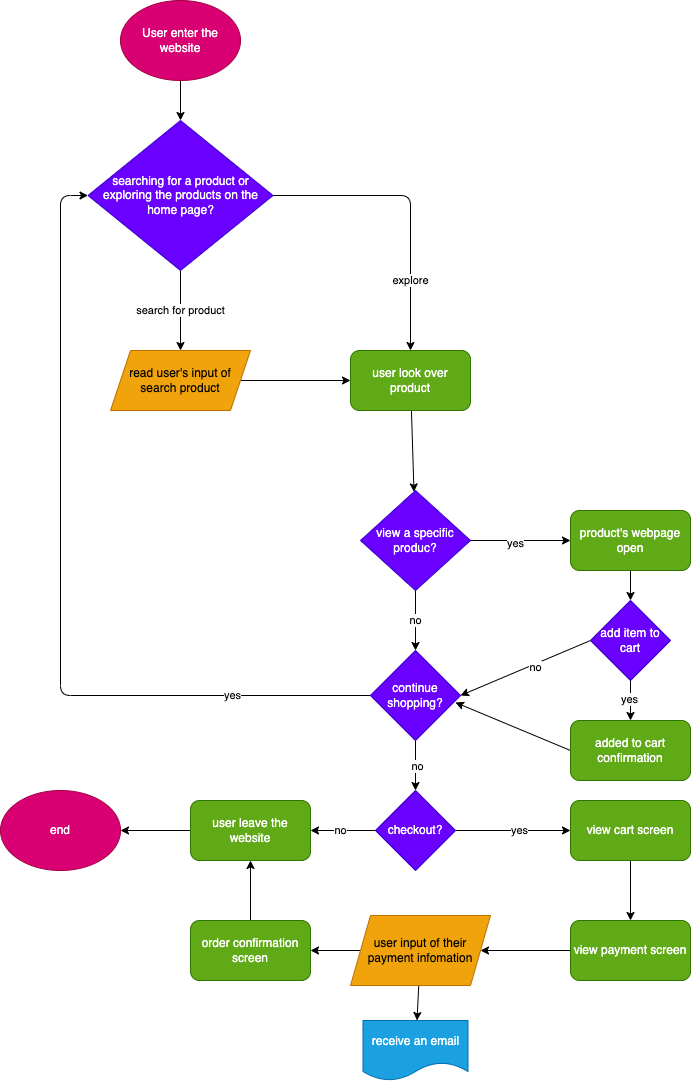

The diagram above was exported from draw.io. Its source (the exported page's mxGraphModel, read from the mxfile embedded in the PNG):
<mxGraphModel dx="166" dy="77" grid="1" gridSize="10" guides="1" tooltips="1" connect="1" arrows="1" fold="1" page="1" pageScale="1" pageWidth="850" pageHeight="1100" math="0" shadow="0">
  <root>
    <mxCell id="0" />
    <mxCell id="1" parent="0" />
    <mxCell id="8" value="" style="edgeStyle=none;html=1;fontColor=#000000;strokeColor=#000000;" parent="1" source="2" target="5" edge="1">
      <mxGeometry relative="1" as="geometry" />
    </mxCell>
    <mxCell id="2" value="User enter the website" style="ellipse;whiteSpace=wrap;html=1;fillColor=#d80073;strokeColor=#A50040;fontColor=#ffffff;" parent="1" vertex="1">
      <mxGeometry x="140" y="10" width="120" height="80" as="geometry" />
    </mxCell>
    <mxCell id="9" value="search for product" style="edgeStyle=none;html=1;fontColor=#000000;strokeColor=#000000;" parent="1" source="5" target="6" edge="1">
      <mxGeometry relative="1" as="geometry" />
    </mxCell>
    <mxCell id="10" style="edgeStyle=none;html=1;exitX=1;exitY=0.5;exitDx=0;exitDy=0;entryX=0.5;entryY=0;entryDx=0;entryDy=0;fontColor=#000000;strokeColor=#000000;" parent="1" source="5" target="7" edge="1">
      <mxGeometry relative="1" as="geometry">
        <Array as="points">
          <mxPoint x="430" y="205" />
        </Array>
      </mxGeometry>
    </mxCell>
    <mxCell id="11" value="explore" style="edgeLabel;html=1;align=center;verticalAlign=middle;resizable=0;points=[];fontColor=#000000;" parent="10" vertex="1" connectable="0">
      <mxGeometry x="0.222" relative="1" as="geometry">
        <mxPoint y="44" as="offset" />
      </mxGeometry>
    </mxCell>
    <mxCell id="5" value="searching for a product or exploring the products on the home page?" style="rhombus;whiteSpace=wrap;html=1;labelBackgroundColor=none;fontColor=#ffffff;fillColor=#6a00ff;strokeColor=#3700CC;" parent="1" vertex="1">
      <mxGeometry x="107.5" y="130" width="185" height="150" as="geometry" />
    </mxCell>
    <mxCell id="12" value="" style="edgeStyle=none;html=1;fontColor=#000000;strokeColor=#000000;" parent="1" source="6" target="7" edge="1">
      <mxGeometry relative="1" as="geometry" />
    </mxCell>
    <mxCell id="6" value="read user's input of search product" style="shape=parallelogram;perimeter=parallelogramPerimeter;whiteSpace=wrap;html=1;fixedSize=1;labelBackgroundColor=none;fontColor=#000000;fillColor=#f0a30a;strokeColor=#BD7000;" parent="1" vertex="1">
      <mxGeometry x="130" y="360" width="140" height="60" as="geometry" />
    </mxCell>
    <mxCell id="14" value="" style="edgeStyle=none;html=1;fontColor=#000000;strokeColor=#000000;" parent="1" source="7" target="13" edge="1">
      <mxGeometry relative="1" as="geometry" />
    </mxCell>
    <mxCell id="7" value="user look over product" style="rounded=1;whiteSpace=wrap;html=1;labelBackgroundColor=none;fontColor=#ffffff;fillColor=#60a917;strokeColor=#2D7600;" parent="1" vertex="1">
      <mxGeometry x="370" y="360" width="120" height="60" as="geometry" />
    </mxCell>
    <mxCell id="16" value="" style="edgeStyle=none;html=1;fontColor=#000000;strokeColor=#000000;" parent="1" source="13" target="15" edge="1">
      <mxGeometry relative="1" as="geometry" />
    </mxCell>
    <mxCell id="17" value="yes" style="edgeLabel;html=1;align=center;verticalAlign=middle;resizable=0;points=[];fontColor=#000000;" parent="16" vertex="1" connectable="0">
      <mxGeometry x="-0.1" y="-2" relative="1" as="geometry">
        <mxPoint y="1" as="offset" />
      </mxGeometry>
    </mxCell>
    <mxCell id="19" value="no" style="edgeStyle=none;html=1;fontColor=#000000;strokeColor=#000000;" parent="1" source="13" target="18" edge="1">
      <mxGeometry relative="1" as="geometry" />
    </mxCell>
    <mxCell id="13" value="view a specific produc?" style="rhombus;whiteSpace=wrap;html=1;labelBackgroundColor=none;fontColor=#ffffff;fillColor=#6a00ff;strokeColor=#3700CC;" parent="1" vertex="1">
      <mxGeometry x="380" y="500" width="110" height="100" as="geometry" />
    </mxCell>
    <mxCell id="21" value="" style="edgeStyle=none;html=1;fontColor=#000000;strokeColor=#000000;" parent="1" source="15" target="20" edge="1">
      <mxGeometry relative="1" as="geometry" />
    </mxCell>
    <mxCell id="15" value="product's webpage open" style="rounded=1;whiteSpace=wrap;html=1;labelBackgroundColor=none;fontColor=#ffffff;fillColor=#60a917;strokeColor=#2D7600;" parent="1" vertex="1">
      <mxGeometry x="590" y="520" width="120" height="60" as="geometry" />
    </mxCell>
    <mxCell id="28" style="edgeStyle=none;html=1;exitX=0;exitY=0.5;exitDx=0;exitDy=0;fontColor=#FFFFFF;entryX=0;entryY=0.5;entryDx=0;entryDy=0;strokeColor=#000000;" parent="1" source="18" target="5" edge="1">
      <mxGeometry relative="1" as="geometry">
        <mxPoint x="80" y="260" as="targetPoint" />
        <Array as="points">
          <mxPoint x="80" y="705" />
          <mxPoint x="80" y="205" />
        </Array>
      </mxGeometry>
    </mxCell>
    <mxCell id="29" value="yes" style="edgeLabel;html=1;align=center;verticalAlign=middle;resizable=0;points=[];fontColor=#000000;" parent="28" vertex="1" connectable="0">
      <mxGeometry x="-0.8659" y="1" relative="1" as="geometry">
        <mxPoint x="-82" y="-1" as="offset" />
      </mxGeometry>
    </mxCell>
    <mxCell id="31" value="" style="edgeStyle=none;html=1;fontColor=#000000;strokeColor=#000000;" parent="1" source="18" target="30" edge="1">
      <mxGeometry relative="1" as="geometry" />
    </mxCell>
    <mxCell id="33" value="no" style="edgeLabel;html=1;align=center;verticalAlign=middle;resizable=0;points=[];fontColor=#000000;" parent="31" vertex="1" connectable="0">
      <mxGeometry x="0.04" y="2" relative="1" as="geometry">
        <mxPoint as="offset" />
      </mxGeometry>
    </mxCell>
    <mxCell id="18" value="continue shopping?" style="rhombus;whiteSpace=wrap;html=1;labelBackgroundColor=none;fontColor=#ffffff;fillColor=#6a00ff;strokeColor=#3700CC;" parent="1" vertex="1">
      <mxGeometry x="390" y="660" width="90" height="90" as="geometry" />
    </mxCell>
    <mxCell id="23" value="" style="edgeStyle=none;html=1;fontColor=#000000;strokeColor=#000000;" parent="1" source="20" target="22" edge="1">
      <mxGeometry relative="1" as="geometry" />
    </mxCell>
    <mxCell id="24" value="yes" style="edgeLabel;html=1;align=center;verticalAlign=middle;resizable=0;points=[];fontColor=#000000;" parent="23" vertex="1" connectable="0">
      <mxGeometry x="-0.05" y="-1" relative="1" as="geometry">
        <mxPoint as="offset" />
      </mxGeometry>
    </mxCell>
    <mxCell id="25" style="edgeStyle=none;html=1;exitX=0;exitY=0.5;exitDx=0;exitDy=0;entryX=1;entryY=0.5;entryDx=0;entryDy=0;fontColor=#000000;strokeColor=#000000;" parent="1" source="20" target="18" edge="1">
      <mxGeometry relative="1" as="geometry" />
    </mxCell>
    <mxCell id="26" value="no" style="edgeLabel;html=1;align=center;verticalAlign=middle;resizable=0;points=[];fontColor=#000000;" parent="25" vertex="1" connectable="0">
      <mxGeometry x="-0.1332" y="3" relative="1" as="geometry">
        <mxPoint as="offset" />
      </mxGeometry>
    </mxCell>
    <mxCell id="20" value="add item to cart" style="rhombus;whiteSpace=wrap;html=1;labelBackgroundColor=none;fontColor=#ffffff;fillColor=#6a00ff;strokeColor=#3700CC;" parent="1" vertex="1">
      <mxGeometry x="610" y="610" width="80" height="80" as="geometry" />
    </mxCell>
    <mxCell id="27" style="edgeStyle=none;html=1;exitX=0;exitY=0.5;exitDx=0;exitDy=0;entryX=0.944;entryY=0.578;entryDx=0;entryDy=0;fontColor=#000000;entryPerimeter=0;strokeColor=#000000;" parent="1" source="22" target="18" edge="1">
      <mxGeometry relative="1" as="geometry" />
    </mxCell>
    <mxCell id="22" value="added to cart confirmation" style="rounded=1;whiteSpace=wrap;html=1;labelBackgroundColor=none;fontColor=#ffffff;fillColor=#60a917;strokeColor=#2D7600;" parent="1" vertex="1">
      <mxGeometry x="590" y="730" width="120" height="60" as="geometry" />
    </mxCell>
    <mxCell id="35" value="" style="edgeStyle=none;html=1;fontColor=#000000;strokeColor=#000000;" parent="1" source="30" target="34" edge="1">
      <mxGeometry relative="1" as="geometry" />
    </mxCell>
    <mxCell id="36" value="no" style="edgeLabel;html=1;align=center;verticalAlign=middle;resizable=0;points=[];fontColor=#000000;" parent="35" vertex="1" connectable="0">
      <mxGeometry x="0.0769" relative="1" as="geometry">
        <mxPoint as="offset" />
      </mxGeometry>
    </mxCell>
    <mxCell id="38" value="" style="edgeStyle=none;html=1;fontColor=#000000;strokeColor=#000000;" parent="1" source="30" target="37" edge="1">
      <mxGeometry relative="1" as="geometry" />
    </mxCell>
    <mxCell id="39" value="yes" style="edgeLabel;html=1;align=center;verticalAlign=middle;resizable=0;points=[];fontColor=#000000;" parent="38" vertex="1" connectable="0">
      <mxGeometry x="0.1" relative="1" as="geometry">
        <mxPoint as="offset" />
      </mxGeometry>
    </mxCell>
    <mxCell id="30" value="checkout?" style="rhombus;whiteSpace=wrap;html=1;labelBackgroundColor=none;fontColor=#ffffff;fillColor=#6a00ff;strokeColor=#3700CC;" parent="1" vertex="1">
      <mxGeometry x="395" y="800" width="80" height="80" as="geometry" />
    </mxCell>
    <mxCell id="51" value="" style="edgeStyle=none;html=1;fontColor=#000000;strokeColor=#000000;" parent="1" source="34" target="47" edge="1">
      <mxGeometry relative="1" as="geometry" />
    </mxCell>
    <mxCell id="34" value="user leave the website" style="rounded=1;whiteSpace=wrap;html=1;labelBackgroundColor=none;fontColor=#ffffff;fillColor=#60a917;strokeColor=#2D7600;" parent="1" vertex="1">
      <mxGeometry x="210" y="810" width="120" height="60" as="geometry" />
    </mxCell>
    <mxCell id="41" value="" style="edgeStyle=none;html=1;fontColor=#000000;strokeColor=#000000;" parent="1" source="37" target="40" edge="1">
      <mxGeometry relative="1" as="geometry" />
    </mxCell>
    <mxCell id="37" value="view cart screen" style="rounded=1;whiteSpace=wrap;html=1;labelBackgroundColor=none;fontColor=#ffffff;fillColor=#60a917;strokeColor=#2D7600;" parent="1" vertex="1">
      <mxGeometry x="590" y="810" width="120" height="60" as="geometry" />
    </mxCell>
    <mxCell id="43" value="" style="edgeStyle=none;html=1;fontColor=#000000;strokeColor=#000000;" parent="1" source="40" target="42" edge="1">
      <mxGeometry relative="1" as="geometry" />
    </mxCell>
    <mxCell id="40" value="view payment screen" style="rounded=1;whiteSpace=wrap;html=1;labelBackgroundColor=none;fontColor=#ffffff;fillColor=#60a917;strokeColor=#2D7600;" parent="1" vertex="1">
      <mxGeometry x="590" y="930" width="120" height="60" as="geometry" />
    </mxCell>
    <mxCell id="49" value="" style="edgeStyle=none;html=1;fontColor=#000000;strokeColor=#000000;" parent="1" source="42" target="48" edge="1">
      <mxGeometry relative="1" as="geometry" />
    </mxCell>
    <mxCell id="50" value="" style="edgeStyle=none;html=1;fontColor=#000000;strokeColor=#000000;" parent="1" source="42" target="45" edge="1">
      <mxGeometry relative="1" as="geometry" />
    </mxCell>
    <mxCell id="42" value="user input of their payment infomation" style="shape=parallelogram;perimeter=parallelogramPerimeter;whiteSpace=wrap;html=1;fixedSize=1;labelBackgroundColor=none;fontColor=#000000;fillColor=#f0a30a;strokeColor=#BD7000;" parent="1" vertex="1">
      <mxGeometry x="370" y="925" width="140" height="70" as="geometry" />
    </mxCell>
    <mxCell id="46" value="" style="edgeStyle=none;html=1;fontColor=#000000;strokeColor=#000000;" parent="1" source="45" target="34" edge="1">
      <mxGeometry relative="1" as="geometry" />
    </mxCell>
    <mxCell id="45" value="&lt;span&gt;order confirmation screen&lt;/span&gt;" style="rounded=1;whiteSpace=wrap;html=1;labelBackgroundColor=none;fontColor=#ffffff;fillColor=#60a917;strokeColor=#2D7600;" parent="1" vertex="1">
      <mxGeometry x="210" y="930" width="120" height="60" as="geometry" />
    </mxCell>
    <mxCell id="47" value="end" style="ellipse;whiteSpace=wrap;html=1;labelBackgroundColor=none;fontColor=#ffffff;fillColor=#d80073;strokeColor=#A50040;" parent="1" vertex="1">
      <mxGeometry x="20" y="800" width="120" height="80" as="geometry" />
    </mxCell>
    <mxCell id="48" value="receive an email" style="shape=document;whiteSpace=wrap;html=1;boundedLbl=1;labelBackgroundColor=none;fontColor=#ffffff;fillColor=#1ba1e2;strokeColor=#006EAF;" parent="1" vertex="1">
      <mxGeometry x="382.5" y="1030" width="105" height="60" as="geometry" />
    </mxCell>
  </root>
</mxGraphModel>